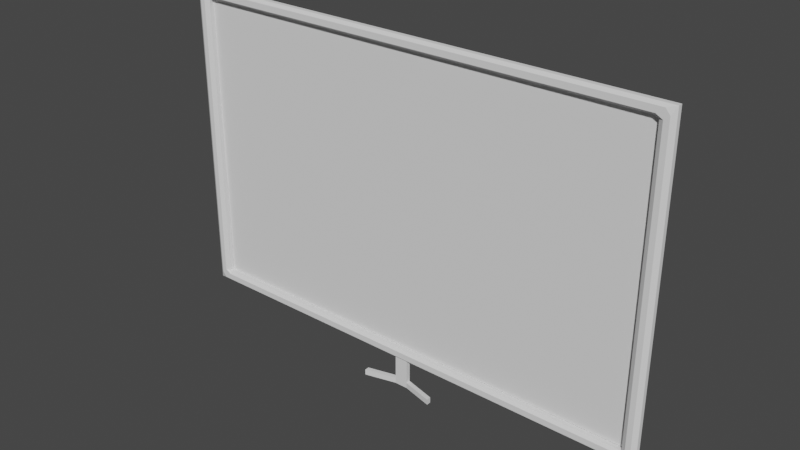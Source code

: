 # Source: uncurved.blend  (saved by Blender 3.1.7; exported with 4.5.12 LTS)
import bpy
from mathutils import Matrix  # noqa: F401  (used for matrix-valued properties, if any)

bpy.ops.wm.read_factory_settings(use_empty=True)
scene = bpy.context.scene
scene.name = 'Scene'

# ---- collections
col_collection = bpy.data.collections.new('Collection'); scene.collection.children.link(col_collection)

# ---- world
world_world = bpy.data.worlds.new('World'); scene.world = world_world
world_world.use_nodes = True; world_world.node_tree.nodes.clear()
_N = world_world.node_tree.nodes; _L = world_world.node_tree.links
n0 = _N.new('ShaderNodeOutputWorld'); n0.name = 'World Output'; n0.location = (300, 300)
n1 = _N.new('ShaderNodeBackground'); n1.name = 'Background'; n1.location = (10, 300)
n1.inputs[0].default_value = (0.05088, 0.05088, 0.05088, 1.0)
_L.new(n1.outputs[0], n0.inputs[0])
n0.is_active_output = True
world_world.color = (0.05088, 0.05088, 0.05088)
world_world.use_sun_shadow = False
world_world.sun_shadow_jitter_overblur = 0.0

# ---- meshes
me_plane = bpy.data.meshes.new('Plane')
me_plane.from_pydata([(-0.9281, 0.9281, 0.0), (-0.9281, -0.9281, 0.0), (0.9281, -0.9281, 0.0), (0.9281, 0.9281, 0.0)], [], [(1, 2, 3, 0)])
_uv = me_plane.uv_layers.new(name='UVMap')
_uv.uv.foreach_set('vector', [0.9999, 0.9999, 0.0001001, 0.9999, 9.998e-05, 0.0001001, 0.9999, 9.998e-05])
me_plane.use_remesh_fix_poles = True
me_plane.use_remesh_preserve_attributes = False
me_plane.update()
me_plane_001 = bpy.data.meshes.new('Plane.001')
me_plane_001.from_pydata([(-0.982, -1.0, 0.0), (0.982, -1.0, 0.0), (-0.982, 1.0, 0.0), (0.982, 1.0, 0.0), (-0.9281, 0.9281, 0.0), (-0.9281, -0.9281, 0.0), (0.9281, -0.9281, 0.0), (0.9281, 0.9281, 0.0), (-0.9281, 0.9281, 0.02875), (-0.9196, 0.945, 0.0457), (-0.945, 0.9224, 0.0457), (-0.945, -0.9224, 0.0457), (-0.9196, -0.945, 0.0457), (-0.9281, -0.9281, 0.02875), (0.9196, -0.945, 0.0457), (0.945, -0.9224, 0.0457), (0.9281, -0.9281, 0.02875), (0.945, 0.9224, 0.0457), (0.9196, 0.945, 0.0457), (0.9281, 0.9281, 0.02875), (-0.9651, 0.9492, 0.0457), (-0.9481, 0.983, 0.0457), (-0.982, 1.0, 0.02875), (-0.982, -1.0, 0.02875), (-0.9481, -0.983, 0.0457), (-0.9651, -0.9492, 0.0457), (0.982, -1.0, 0.02875), (0.9651, -0.9492, 0.0457), (0.9481, -0.983, 0.0457), (0.982, 1.0, 0.02875), (0.9481, 0.983, 0.0457), (0.9651, 0.9492, 0.0457), (0.8779, 0.9281, 0.0), (0.8278, 0.9281, 0.0), (0.7776, 0.9281, 0.0), (0.7274, 0.9281, 0.0), (0.6773, 0.9281, 0.0), (0.6271, 0.9281, 0.0), (0.5769, 0.9281, 0.0), (0.5268, 0.9281, 0.0), (0.4766, 0.9281, 0.0), (0.4264, 0.9281, 0.0), (0.3763, 0.9281, 0.0), (0.3261, 0.9281, 0.0), (0.2759, 0.9281, 0.0), (0.2258, 0.9281, 0.0), (0.1756, 0.9281, 0.0), (0.1254, 0.9281, 0.0), (0.07525, 0.9281, 0.0), (0.02508, 0.9281, 0.0), (-0.02508, 0.9281, 0.0), (-0.07525, 0.9281, 0.0), (-0.1254, 0.9281, 0.0), (-0.1756, 0.9281, 0.0), (-0.2258, 0.9281, 0.0), (-0.2759, 0.9281, 0.0), (-0.3261, 0.9281, 0.0), (-0.3763, 0.9281, 0.0), (-0.4264, 0.9281, 0.0), (-0.4766, 0.9281, 0.0), (-0.5268, 0.9281, 0.0), (-0.5769, 0.9281, 0.0), (-0.6271, 0.9281, 0.0), (-0.6773, 0.9281, 0.0), (-0.7274, 0.9281, 0.0), (-0.7776, 0.9281, 0.0), (-0.8278, 0.9281, 0.0), (-0.8779, 0.9281, 0.0), (0.9289, 1.0, 0.0), (0.8759, 1.0, 0.0), (0.8228, 1.0, 0.0), (0.7697, 1.0, 0.0), (0.7166, 1.0, 0.0), (0.6635, 1.0, 0.0), (0.6104, 1.0, 0.0), (0.5574, 1.0, 0.0), (0.5043, 1.0, 0.0), (0.4512, 1.0, 0.0), (0.3981, 1.0, 0.0), (0.345, 1.0, 0.0), (0.292, 1.0, 0.0), (0.2389, 1.0, 0.0), (0.1858, 1.0, 0.0), (0.1327, 1.0, 0.0), (0.07962, 1.0, 0.0), (0.02654, 1.0, 0.0), (-0.02654, 1.0, 0.0), (-0.07962, 1.0, 0.0), (-0.1327, 1.0, 0.0), (-0.1858, 1.0, 0.0), (-0.2389, 1.0, 0.0), (-0.292, 1.0, 0.0), (-0.345, 1.0, 0.0), (-0.3981, 1.0, 0.0), (-0.4512, 1.0, 0.0), (-0.5043, 1.0, 0.0), (-0.5574, 1.0, 0.0), (-0.6104, 1.0, 0.0), (-0.6635, 1.0, 0.0), (-0.7166, 1.0, 0.0), (-0.7697, 1.0, 0.0), (-0.8228, 1.0, 0.0), (-0.8759, 1.0, 0.0), (-0.9289, 1.0, 0.0), (0.8699, 0.945, 0.0457), (0.8202, 0.945, 0.0457), (0.7705, 0.945, 0.0457), (0.7208, 0.945, 0.0457), (0.6711, 0.945, 0.0457), (0.6214, 0.945, 0.0457), (0.5716, 0.945, 0.0457), (0.5219, 0.945, 0.0457), (0.4722, 0.945, 0.0457), (0.4225, 0.945, 0.0457), (0.3728, 0.945, 0.0457), (0.3231, 0.945, 0.0457), (0.2734, 0.945, 0.0457), (0.2237, 0.945, 0.0457), (0.174, 0.945, 0.0457), (0.1243, 0.945, 0.0457), (0.07456, 0.945, 0.0457), (0.02485, 0.945, 0.0457), (-0.02485, 0.945, 0.0457), (-0.07456, 0.945, 0.0457), (-0.1243, 0.945, 0.0457), (-0.174, 0.945, 0.0457), (-0.2237, 0.945, 0.0457), (-0.2734, 0.945, 0.0457), (-0.3231, 0.945, 0.0457), (-0.3728, 0.945, 0.0457), (-0.4225, 0.945, 0.0457), (-0.4722, 0.945, 0.0457), (-0.5219, 0.945, 0.0457), (-0.5716, 0.945, 0.0457), (-0.6214, 0.945, 0.0457), (-0.6711, 0.945, 0.0457), (-0.7208, 0.945, 0.0457), (-0.7705, 0.945, 0.0457), (-0.8202, 0.945, 0.0457), (-0.8699, 0.945, 0.0457), (-0.8779, 0.9281, 0.02875), (-0.8278, 0.9281, 0.02875), (-0.7776, 0.9281, 0.02875), (-0.7274, 0.9281, 0.02875), (-0.6773, 0.9281, 0.02875), (-0.6271, 0.9281, 0.02875), (-0.5769, 0.9281, 0.02875), (-0.5268, 0.9281, 0.02875), (-0.4766, 0.9281, 0.02875), (-0.4264, 0.9281, 0.02875), (-0.3763, 0.9281, 0.02875), (-0.3261, 0.9281, 0.02875), (-0.2759, 0.9281, 0.02875), (-0.2258, 0.9281, 0.02875), (-0.1756, 0.9281, 0.02875), (-0.1254, 0.9281, 0.02875), (-0.07525, 0.9281, 0.02875), (-0.02508, 0.9281, 0.02875), (0.02508, 0.9281, 0.02875), (0.07525, 0.9281, 0.02875), (0.1254, 0.9281, 0.02875), (0.1756, 0.9281, 0.02875), (0.2258, 0.9281, 0.02875), (0.2759, 0.9281, 0.02875), (0.3261, 0.9281, 0.02875), (0.3763, 0.9281, 0.02875), (0.4264, 0.9281, 0.02875), (0.4766, 0.9281, 0.02875), (0.5268, 0.9281, 0.02875), (0.5769, 0.9281, 0.02875), (0.6271, 0.9281, 0.02875), (0.6773, 0.9281, 0.02875), (0.7274, 0.9281, 0.02875), (0.7776, 0.9281, 0.02875), (0.8278, 0.9281, 0.02875), (0.8779, 0.9281, 0.02875), (0.9289, 1.0, 0.02875), (0.8759, 1.0, 0.02875), (0.8228, 1.0, 0.02875), (0.7697, 1.0, 0.02875), (0.7166, 1.0, 0.02875), (0.6635, 1.0, 0.02875), (0.6104, 1.0, 0.02875), (0.5574, 1.0, 0.02875), (0.5043, 1.0, 0.02875), (0.4512, 1.0, 0.02875), (0.3981, 1.0, 0.02875), (0.345, 1.0, 0.02875), (0.292, 1.0, 0.02875), (0.2389, 1.0, 0.02875), (0.1858, 1.0, 0.02875), (0.1327, 1.0, 0.02875), (0.07962, 1.0, 0.02875), (0.02654, 1.0, 0.02875), (-0.02654, 1.0, 0.02875), (-0.07962, 1.0, 0.02875), (-0.1327, 1.0, 0.02875), (-0.1858, 1.0, 0.02875), (-0.2389, 1.0, 0.02875), (-0.292, 1.0, 0.02875), (-0.345, 1.0, 0.02875), (-0.3981, 1.0, 0.02875), (-0.4512, 1.0, 0.02875), (-0.5043, 1.0, 0.02875), (-0.5574, 1.0, 0.02875), (-0.6104, 1.0, 0.02875), (-0.6635, 1.0, 0.02875), (-0.7166, 1.0, 0.02875), (-0.7697, 1.0, 0.02875), (-0.8228, 1.0, 0.02875), (-0.8759, 1.0, 0.02875), (-0.9289, 1.0, 0.02875), (-0.8969, 0.983, 0.0457), (-0.8456, 0.983, 0.0457), (-0.7944, 0.983, 0.0457), (-0.7431, 0.983, 0.0457), (-0.6919, 0.983, 0.0457), (-0.6406, 0.983, 0.0457), (-0.5894, 0.983, 0.0457), (-0.5381, 0.983, 0.0457), (-0.4869, 0.983, 0.0457), (-0.4356, 0.983, 0.0457), (-0.3844, 0.983, 0.0457), (-0.3331, 0.983, 0.0457), (-0.2819, 0.983, 0.0457), (-0.2306, 0.983, 0.0457), (-0.1794, 0.983, 0.0457), (-0.1281, 0.983, 0.0457), (-0.07687, 0.983, 0.0457), (-0.02562, 0.983, 0.0457), (0.02562, 0.983, 0.0457), (0.07687, 0.983, 0.0457), (0.1281, 0.983, 0.0457), (0.1794, 0.983, 0.0457), (0.2306, 0.983, 0.0457), (0.2819, 0.983, 0.0457), (0.3331, 0.983, 0.0457), (0.3844, 0.983, 0.0457), (0.4356, 0.983, 0.0457), (0.4869, 0.983, 0.0457), (0.5381, 0.983, 0.0457), (0.5894, 0.983, 0.0457), (0.6406, 0.983, 0.0457), (0.6919, 0.983, 0.0457), (0.7431, 0.983, 0.0457), (0.7944, 0.983, 0.0457), (0.8456, 0.983, 0.0457), (0.8969, 0.983, 0.0457), (0.02654, 1.155, 0.0), (-0.02654, 1.155, 0.0), (0.02654, 1.155, 0.02875), (-0.02654, 1.155, 0.02875), (0.02654, 1.191, 0.0), (-0.02654, 1.191, 0.0), (0.02654, 1.191, 0.02875), (-0.02654, 1.191, 0.02875), (0.1515, 1.155, 0.05195), (0.1515, 1.155, 0.08069), (0.1515, 1.191, 0.05195), (0.1515, 1.191, 0.08069), (-0.1515, 1.155, 0.05195), (-0.1515, 1.155, 0.08069), (-0.1515, 1.191, 0.05195), (-0.1515, 1.191, 0.08069)], [], [(5, 0, 2, 4), (6, 1, 0, 5), (7, 3, 1, 6), (32, 68, 3, 7), (32, 7, 19, 175), (7, 6, 16, 19), (2, 0, 23, 22), (11, 10, 20, 25), (104, 18, 30, 247), (0, 1, 26, 23), (1, 3, 29, 26), (6, 5, 13, 16), (14, 12, 24, 28), (103, 2, 22, 211), (17, 15, 27, 31), (8, 9, 10), (11, 12, 13), (14, 15, 16), (17, 18, 19), (20, 21, 22), (23, 24, 25), (26, 27, 28), (29, 30, 31), (10, 11, 13, 8), (12, 14, 16, 13), (15, 17, 19, 16), (139, 9, 8, 140), (22, 23, 25, 20), (23, 26, 28, 24), (26, 29, 31, 27), (211, 22, 21, 212), (24, 12, 11, 25), (9, 21, 20, 10), (27, 15, 14, 28), (30, 18, 17, 31), (5, 4, 8, 13), (29, 176, 247, 30), (176, 177, 246, 247), (177, 178, 245, 246), (178, 179, 244, 245), (179, 180, 243, 244), (180, 181, 242, 243), (181, 182, 241, 242), (182, 183, 240, 241), (183, 184, 239, 240), (184, 185, 238, 239), (185, 186, 237, 238), (186, 187, 236, 237), (187, 188, 235, 236), (188, 189, 234, 235), (189, 190, 233, 234), (190, 191, 232, 233), (191, 192, 231, 232), (192, 193, 230, 231), (193, 194, 229, 230), (194, 195, 228, 229), (195, 196, 227, 228), (196, 197, 226, 227), (197, 198, 225, 226), (198, 199, 224, 225), (199, 200, 223, 224), (200, 201, 222, 223), (201, 202, 221, 222), (202, 203, 220, 221), (203, 204, 219, 220), (204, 205, 218, 219), (205, 206, 217, 218), (206, 207, 216, 217), (207, 208, 215, 216), (208, 209, 214, 215), (209, 210, 213, 214), (210, 211, 212, 213), (18, 104, 175, 19), (104, 105, 174, 175), (105, 106, 173, 174), (106, 107, 172, 173), (107, 108, 171, 172), (108, 109, 170, 171), (109, 110, 169, 170), (110, 111, 168, 169), (111, 112, 167, 168), (112, 113, 166, 167), (113, 114, 165, 166), (114, 115, 164, 165), (115, 116, 163, 164), (116, 117, 162, 163), (117, 118, 161, 162), (118, 119, 160, 161), (119, 120, 159, 160), (120, 121, 158, 159), (121, 122, 157, 158), (122, 123, 156, 157), (123, 124, 155, 156), (124, 125, 154, 155), (125, 126, 153, 154), (126, 127, 152, 153), (127, 128, 151, 152), (128, 129, 150, 151), (129, 130, 149, 150), (130, 131, 148, 149), (131, 132, 147, 148), (132, 133, 146, 147), (133, 134, 145, 146), (134, 135, 144, 145), (135, 136, 143, 144), (136, 137, 142, 143), (137, 138, 141, 142), (138, 139, 140, 141), (3, 68, 176, 29), (68, 69, 177, 176), (69, 70, 178, 177), (70, 71, 179, 178), (71, 72, 180, 179), (72, 73, 181, 180), (73, 74, 182, 181), (74, 75, 183, 182), (75, 76, 184, 183), (76, 77, 185, 184), (77, 78, 186, 185), (78, 79, 187, 186), (79, 80, 188, 187), (80, 81, 189, 188), (81, 82, 190, 189), (82, 83, 191, 190), (83, 84, 192, 191), (84, 85, 193, 192), (86, 194, 251, 249), (86, 87, 195, 194), (87, 88, 196, 195), (88, 89, 197, 196), (89, 90, 198, 197), (90, 91, 199, 198), (91, 92, 200, 199), (92, 93, 201, 200), (93, 94, 202, 201), (94, 95, 203, 202), (95, 96, 204, 203), (96, 97, 205, 204), (97, 98, 206, 205), (98, 99, 207, 206), (99, 100, 208, 207), (100, 101, 209, 208), (101, 102, 210, 209), (102, 103, 211, 210), (9, 139, 212, 21), (139, 138, 213, 212), (138, 137, 214, 213), (137, 136, 215, 214), (136, 135, 216, 215), (135, 134, 217, 216), (134, 133, 218, 217), (133, 132, 219, 218), (132, 131, 220, 219), (131, 130, 221, 220), (130, 129, 222, 221), (129, 128, 223, 222), (128, 127, 224, 223), (127, 126, 225, 224), (126, 125, 226, 225), (125, 124, 227, 226), (124, 123, 228, 227), (123, 122, 229, 228), (122, 121, 230, 229), (121, 120, 231, 230), (120, 119, 232, 231), (119, 118, 233, 232), (118, 117, 234, 233), (117, 116, 235, 234), (116, 115, 236, 235), (115, 114, 237, 236), (114, 113, 238, 237), (113, 112, 239, 238), (112, 111, 240, 239), (111, 110, 241, 240), (110, 109, 242, 241), (109, 108, 243, 242), (108, 107, 244, 243), (107, 106, 245, 244), (106, 105, 246, 245), (105, 104, 247, 246), (4, 67, 140, 8), (67, 66, 141, 140), (66, 65, 142, 141), (65, 64, 143, 142), (64, 63, 144, 143), (63, 62, 145, 144), (62, 61, 146, 145), (61, 60, 147, 146), (60, 59, 148, 147), (59, 58, 149, 148), (58, 57, 150, 149), (57, 56, 151, 150), (56, 55, 152, 151), (55, 54, 153, 152), (54, 53, 154, 153), (53, 52, 155, 154), (52, 51, 156, 155), (51, 50, 157, 156), (50, 49, 158, 157), (49, 48, 159, 158), (48, 47, 160, 159), (47, 46, 161, 160), (46, 45, 162, 161), (45, 44, 163, 162), (44, 43, 164, 163), (43, 42, 165, 164), (42, 41, 166, 165), (41, 40, 167, 166), (40, 39, 168, 167), (39, 38, 169, 168), (38, 37, 170, 169), (37, 36, 171, 170), (36, 35, 172, 171), (35, 34, 173, 172), (34, 33, 174, 173), (33, 32, 175, 174), (4, 2, 103, 67), (67, 103, 102, 66), (66, 102, 101, 65), (65, 101, 100, 64), (64, 100, 99, 63), (63, 99, 98, 62), (62, 98, 97, 61), (61, 97, 96, 60), (60, 96, 95, 59), (59, 95, 94, 58), (58, 94, 93, 57), (57, 93, 92, 56), (56, 92, 91, 55), (55, 91, 90, 54), (54, 90, 89, 53), (53, 89, 88, 52), (52, 88, 87, 51), (51, 87, 86, 50), (50, 86, 85, 49), (49, 85, 84, 48), (48, 84, 83, 47), (47, 83, 82, 46), (46, 82, 81, 45), (45, 81, 80, 44), (44, 80, 79, 43), (43, 79, 78, 42), (42, 78, 77, 41), (41, 77, 76, 40), (40, 76, 75, 39), (39, 75, 74, 38), (38, 74, 73, 37), (37, 73, 72, 36), (36, 72, 71, 35), (35, 71, 70, 34), (34, 70, 69, 33), (33, 69, 68, 32), (249, 251, 261, 260), (85, 86, 249, 248), (194, 193, 250, 251), (193, 85, 248, 250), (252, 253, 255, 254), (251, 250, 254, 255), (254, 250, 257, 259), (248, 249, 253, 252), (257, 256, 258, 259), (252, 254, 259, 258), (248, 252, 258, 256), (250, 248, 256, 257), (260, 261, 263, 262), (251, 255, 263, 261), (253, 249, 260, 262), (255, 253, 262, 263)])
_uv = me_plane_001.uv_layers.new(name='UVMap')
_uv.uv.foreach_set('vector', [0.03596, 0.03596, 0.0, 0.0, 0.0, 1.0, 0.03596, 0.964, 0.964, 0.03596, 1.0, 0.0, 0.0, 0.0, 0.03596, 0.03596, 0.964, 0.964, 1.0, 1.0, 1.0, 0.0, 0.964, 0.03596, 0.939, 0.964, 0.973, 1.0, 1.0, 1.0, 0.964, 0.964, 0.939, 0.964, 0.964, 0.964, 0.964, 0.964, 0.939, 0.964, 0.964, 0.964, 0.964, 0.03596, 0.964, 0.03596, 0.964, 0.964, 0.0, 1.0, 0.0, 0.0, 0.0, 0.0, 0.0, 1.0, 0.02466, 0.03878, 0.02466, 0.9612, 0.0113, 0.9746, 0.0113, 0.02542, 0.9368, 0.9725, 0.9618, 0.9725, 0.9808, 0.9915, 0.9548, 0.9915, 0.0, 0.0, 1.0, 0.0, 1.0, 0.0, 0.0, 0.0, 1.0, 0.0, 1.0, 1.0, 1.0, 1.0, 1.0, 0.0, 0.964, 0.03596, 0.03596, 0.03596, 0.03596, 0.03596, 0.964, 0.03596, 0.9618, 0.02748, 0.0382, 0.02748, 0.01924, 0.008475, 0.9808, 0.008475, 0.02703, 1.0, 0.0, 1.0, 0.0, 1.0, 0.02703, 1.0, 0.9753, 0.9612, 0.9753, 0.03878, 0.9887, 0.02542, 0.9887, 0.9746, 0.03596, 0.964, 0.0382, 0.9725, 0.02466, 0.9612, 0.02466, 0.03878, 0.0382, 0.02748, 0.03596, 0.03596, 0.9618, 0.02748, 0.9753, 0.03878, 0.964, 0.03596, 0.9753, 0.9612, 0.9618, 0.9725, 0.964, 0.964, 0.0113, 0.9746, 0.01924, 0.9915, 0.0, 1.0, 0.0, 0.0, 0.01924, 0.008475, 0.0113, 0.02542, 1.0, 0.0, 0.9887, 0.02542, 0.9808, 0.008475, 1.0, 1.0, 0.9808, 0.9915, 0.9887, 0.9746, 0.02466, 0.9612, 0.02466, 0.03878, 0.03596, 0.03596, 0.03596, 0.964, 0.0382, 0.02748, 0.9618, 0.02748, 0.964, 0.03596, 0.03596, 0.03596, 0.9753, 0.03878, 0.9753, 0.9612, 0.964, 0.964, 0.964, 0.03596, 0.06316, 0.9725, 0.0382, 0.9725, 0.03596, 0.964, 0.06104, 0.964, 0.0, 1.0, 0.0, 0.0, 0.0113, 0.02542, 0.0113, 0.9746, 0.0, 0.0, 1.0, 0.0, 0.9808, 0.008475, 0.01924, 0.008475, 1.0, 0.0, 1.0, 1.0, 0.9887, 0.9746, 0.9887, 0.02542, 0.02703, 1.0, 0.0, 1.0, 0.01924, 0.9915, 0.04522, 0.9915, 0.01924, 0.008475, 0.0382, 0.02748, 0.02466, 0.03878, 0.0113, 0.02542, 0.0382, 0.9725, 0.01924, 0.9915, 0.0113, 0.9746, 0.02466, 0.9612, 0.9887, 0.02542, 0.9753, 0.03878, 0.9618, 0.02748, 0.9808, 0.008475, 0.9808, 0.9915, 0.9618, 0.9725, 0.9753, 0.9612, 0.9887, 0.9746, 0.03596, 0.03596, 0.03596, 0.964, 0.03596, 0.964, 0.03596, 0.03596, 1.0, 1.0, 0.973, 1.0, 0.9548, 0.9915, 0.9808, 0.9915, 0.973, 1.0, 0.9459, 1.0, 0.9288, 0.9915, 0.9548, 0.9915, 0.9459, 1.0, 0.9189, 1.0, 0.9028, 0.9915, 0.9288, 0.9915, 0.9189, 1.0, 0.8919, 1.0, 0.8768, 0.9915, 0.9028, 0.9915, 0.8919, 1.0, 0.8649, 1.0, 0.8508, 0.9915, 0.8768, 0.9915, 0.8649, 1.0, 0.8378, 1.0, 0.8248, 0.9915, 0.8508, 0.9915, 0.8378, 1.0, 0.8108, 1.0, 0.7989, 0.9915, 0.8248, 0.9915, 0.8108, 1.0, 0.7838, 1.0, 0.7729, 0.9915, 0.7989, 0.9915, 0.7838, 1.0, 0.7568, 1.0, 0.7469, 0.9915, 0.7729, 0.9915, 0.7568, 1.0, 0.7297, 1.0, 0.7209, 0.9915, 0.7469, 0.9915, 0.7297, 1.0, 0.7027, 1.0, 0.6949, 0.9915, 0.7209, 0.9915, 0.7027, 1.0, 0.6757, 1.0, 0.6689, 0.9915, 0.6949, 0.9915, 0.6757, 1.0, 0.6486, 1.0, 0.6429, 0.9915, 0.6689, 0.9915, 0.6486, 1.0, 0.6216, 1.0, 0.6169, 0.9915, 0.6429, 0.9915, 0.6216, 1.0, 0.5946, 1.0, 0.591, 0.9915, 0.6169, 0.9915, 0.5946, 1.0, 0.5676, 1.0, 0.565, 0.9915, 0.591, 0.9915, 0.5676, 1.0, 0.5405, 1.0, 0.539, 0.9915, 0.565, 0.9915, 0.5405, 1.0, 0.5135, 1.0, 0.513, 0.9915, 0.539, 0.9915, 0.5135, 1.0, 0.4865, 1.0, 0.487, 0.9915, 0.513, 0.9915, 0.4865, 1.0, 0.4595, 1.0, 0.461, 0.9915, 0.487, 0.9915, 0.4595, 1.0, 0.4324, 1.0, 0.435, 0.9915, 0.461, 0.9915, 0.4324, 1.0, 0.4054, 1.0, 0.409, 0.9915, 0.435, 0.9915, 0.4054, 1.0, 0.3784, 1.0, 0.3831, 0.9915, 0.409, 0.9915, 0.3784, 1.0, 0.3514, 1.0, 0.3571, 0.9915, 0.3831, 0.9915, 0.3514, 1.0, 0.3243, 1.0, 0.3311, 0.9915, 0.3571, 0.9915, 0.3243, 1.0, 0.2973, 1.0, 0.3051, 0.9915, 0.3311, 0.9915, 0.2973, 1.0, 0.2703, 1.0, 0.2791, 0.9915, 0.3051, 0.9915, 0.2703, 1.0, 0.2432, 1.0, 0.2531, 0.9915, 0.2791, 0.9915, 0.2432, 1.0, 0.2162, 1.0, 0.2271, 0.9915, 0.2531, 0.9915, 0.2162, 1.0, 0.1892, 1.0, 0.2011, 0.9915, 0.2271, 0.9915, 0.1892, 1.0, 0.1622, 1.0, 0.1752, 0.9915, 0.2011, 0.9915, 0.1622, 1.0, 0.1351, 1.0, 0.1492, 0.9915, 0.1752, 0.9915, 0.1351, 1.0, 0.1081, 1.0, 0.1232, 0.9915, 0.1492, 0.9915, 0.1081, 1.0, 0.08108, 1.0, 0.0972, 0.9915, 0.1232, 0.9915, 0.08108, 1.0, 0.05405, 1.0, 0.07121, 0.9915, 0.0972, 0.9915, 0.05405, 1.0, 0.02703, 1.0, 0.04522, 0.9915, 0.07121, 0.9915, 0.9618, 0.9725, 0.9368, 0.9725, 0.939, 0.964, 0.964, 0.964, 0.9368, 0.9725, 0.9119, 0.9725, 0.9139, 0.964, 0.939, 0.964, 0.9119, 0.9725, 0.8869, 0.9725, 0.8888, 0.964, 0.9139, 0.964, 0.8869, 0.9725, 0.862, 0.9725, 0.8637, 0.964, 0.8888, 0.964, 0.862, 0.9725, 0.837, 0.9725, 0.8386, 0.964, 0.8637, 0.964, 0.837, 0.9725, 0.812, 0.9725, 0.8135, 0.964, 0.8386, 0.964, 0.812, 0.9725, 0.7871, 0.9725, 0.7885, 0.964, 0.8135, 0.964, 0.7871, 0.9725, 0.7621, 0.9725, 0.7634, 0.964, 0.7885, 0.964, 0.7621, 0.9725, 0.7371, 0.9725, 0.7383, 0.964, 0.7634, 0.964, 0.7371, 0.9725, 0.7122, 0.9725, 0.7132, 0.964, 0.7383, 0.964, 0.7122, 0.9725, 0.6872, 0.9725, 0.6881, 0.964, 0.7132, 0.964, 0.6872, 0.9725, 0.6623, 0.9725, 0.663, 0.964, 0.6881, 0.964, 0.6623, 0.9725, 0.6373, 0.9725, 0.638, 0.964, 0.663, 0.964, 0.6373, 0.9725, 0.6123, 0.9725, 0.6129, 0.964, 0.638, 0.964, 0.6123, 0.9725, 0.5874, 0.9725, 0.5878, 0.964, 0.6129, 0.964, 0.5874, 0.9725, 0.5624, 0.9725, 0.5627, 0.964, 0.5878, 0.964, 0.5624, 0.9725, 0.5374, 0.9725, 0.5376, 0.964, 0.5627, 0.964, 0.5374, 0.9725, 0.5125, 0.9725, 0.5125, 0.964, 0.5376, 0.964, 0.5125, 0.9725, 0.4875, 0.9725, 0.4875, 0.964, 0.5125, 0.964, 0.4875, 0.9725, 0.4626, 0.9725, 0.4624, 0.964, 0.4875, 0.964, 0.4626, 0.9725, 0.4376, 0.9725, 0.4373, 0.964, 0.4624, 0.964, 0.4376, 0.9725, 0.4126, 0.9725, 0.4122, 0.964, 0.4373, 0.964, 0.4126, 0.9725, 0.3877, 0.9725, 0.3871, 0.964, 0.4122, 0.964, 0.3877, 0.9725, 0.3627, 0.9725, 0.362, 0.964, 0.3871, 0.964, 0.3627, 0.9725, 0.3377, 0.9725, 0.337, 0.964, 0.362, 0.964, 0.3377, 0.9725, 0.3128, 0.9725, 0.3119, 0.964, 0.337, 0.964, 0.3128, 0.9725, 0.2878, 0.9725, 0.2868, 0.964, 0.3119, 0.964, 0.2878, 0.9725, 0.2629, 0.9725, 0.2617, 0.964, 0.2868, 0.964, 0.2629, 0.9725, 0.2379, 0.9725, 0.2366, 0.964, 0.2617, 0.964, 0.2379, 0.9725, 0.2129, 0.9725, 0.2115, 0.964, 0.2366, 0.964, 0.2129, 0.9725, 0.188, 0.9725, 0.1865, 0.964, 0.2115, 0.964, 0.188, 0.9725, 0.163, 0.9725, 0.1614, 0.964, 0.1865, 0.964, 0.163, 0.9725, 0.138, 0.9725, 0.1363, 0.964, 0.1614, 0.964, 0.138, 0.9725, 0.1131, 0.9725, 0.1112, 0.964, 0.1363, 0.964, 0.1131, 0.9725, 0.08812, 0.9725, 0.08612, 0.964, 0.1112, 0.964, 0.08812, 0.9725, 0.06316, 0.9725, 0.06104, 0.964, 0.08612, 0.964, 1.0, 1.0, 0.973, 1.0, 0.973, 1.0, 1.0, 1.0, 0.973, 1.0, 0.9459, 1.0, 0.9459, 1.0, 0.973, 1.0, 0.9459, 1.0, 0.9189, 1.0, 0.9189, 1.0, 0.9459, 1.0, 0.9189, 1.0, 0.8919, 1.0, 0.8919, 1.0, 0.9189, 1.0, 0.8919, 1.0, 0.8649, 1.0, 0.8649, 1.0, 0.8919, 1.0, 0.8649, 1.0, 0.8378, 1.0, 0.8378, 1.0, 0.8649, 1.0, 0.8378, 1.0, 0.8108, 1.0, 0.8108, 1.0, 0.8378, 1.0, 0.8108, 1.0, 0.7838, 1.0, 0.7838, 1.0, 0.8108, 1.0, 0.7838, 1.0, 0.7568, 1.0, 0.7568, 1.0, 0.7838, 1.0, 0.7568, 1.0, 0.7297, 1.0, 0.7297, 1.0, 0.7568, 1.0, 0.7297, 1.0, 0.7027, 1.0, 0.7027, 1.0, 0.7297, 1.0, 0.7027, 1.0, 0.6757, 1.0, 0.6757, 1.0, 0.7027, 1.0, 0.6757, 1.0, 0.6486, 1.0, 0.6486, 1.0, 0.6757, 1.0, 0.6486, 1.0, 0.6216, 1.0, 0.6216, 1.0, 0.6486, 1.0, 0.6216, 1.0, 0.5946, 1.0, 0.5946, 1.0, 0.6216, 1.0, 0.5946, 1.0, 0.5676, 1.0, 0.5676, 1.0, 0.5946, 1.0, 0.5676, 1.0, 0.5405, 1.0, 0.5405, 1.0, 0.5676, 1.0, 0.5405, 1.0, 0.5135, 1.0, 0.5135, 1.0, 0.5405, 1.0, 0.4865, 1.0, 0.4865, 1.0, 0.4865, 1.0, 0.4865, 1.0, 0.4865, 1.0, 0.4595, 1.0, 0.4595, 1.0, 0.4865, 1.0, 0.4595, 1.0, 0.4324, 1.0, 0.4324, 1.0, 0.4595, 1.0, 0.4324, 1.0, 0.4054, 1.0, 0.4054, 1.0, 0.4324, 1.0, 0.4054, 1.0, 0.3784, 1.0, 0.3784, 1.0, 0.4054, 1.0, 0.3784, 1.0, 0.3514, 1.0, 0.3514, 1.0, 0.3784, 1.0, 0.3514, 1.0, 0.3243, 1.0, 0.3243, 1.0, 0.3514, 1.0, 0.3243, 1.0, 0.2973, 1.0, 0.2973, 1.0, 0.3243, 1.0, 0.2973, 1.0, 0.2703, 1.0, 0.2703, 1.0, 0.2973, 1.0, 0.2703, 1.0, 0.2432, 1.0, 0.2432, 1.0, 0.2703, 1.0, 0.2432, 1.0, 0.2162, 1.0, 0.2162, 1.0, 0.2432, 1.0, 0.2162, 1.0, 0.1892, 1.0, 0.1892, 1.0, 0.2162, 1.0, 0.1892, 1.0, 0.1622, 1.0, 0.1622, 1.0, 0.1892, 1.0, 0.1622, 1.0, 0.1351, 1.0, 0.1351, 1.0, 0.1622, 1.0, 0.1351, 1.0, 0.1081, 1.0, 0.1081, 1.0, 0.1351, 1.0, 0.1081, 1.0, 0.08108, 1.0, 0.08108, 1.0, 0.1081, 1.0, 0.08108, 1.0, 0.05405, 1.0, 0.05405, 1.0, 0.08108, 1.0, 0.05405, 1.0, 0.02703, 1.0, 0.02703, 1.0, 0.05405, 1.0, 0.0382, 0.9725, 0.06316, 0.9725, 0.04522, 0.9915, 0.01924, 0.9915, 0.06316, 0.9725, 0.08812, 0.9725, 0.07121, 0.9915, 0.04522, 0.9915, 0.08812, 0.9725, 0.1131, 0.9725, 0.0972, 0.9915, 0.07121, 0.9915, 0.1131, 0.9725, 0.138, 0.9725, 0.1232, 0.9915, 0.0972, 0.9915, 0.138, 0.9725, 0.163, 0.9725, 0.1492, 0.9915, 0.1232, 0.9915, 0.163, 0.9725, 0.188, 0.9725, 0.1752, 0.9915, 0.1492, 0.9915, 0.188, 0.9725, 0.2129, 0.9725, 0.2011, 0.9915, 0.1752, 0.9915, 0.2129, 0.9725, 0.2379, 0.9725, 0.2271, 0.9915, 0.2011, 0.9915, 0.2379, 0.9725, 0.2629, 0.9725, 0.2531, 0.9915, 0.2271, 0.9915, 0.2629, 0.9725, 0.2878, 0.9725, 0.2791, 0.9915, 0.2531, 0.9915, 0.2878, 0.9725, 0.3128, 0.9725, 0.3051, 0.9915, 0.2791, 0.9915, 0.3128, 0.9725, 0.3377, 0.9725, 0.3311, 0.9915, 0.3051, 0.9915, 0.3377, 0.9725, 0.3627, 0.9725, 0.3571, 0.9915, 0.3311, 0.9915, 0.3627, 0.9725, 0.3877, 0.9725, 0.3831, 0.9915, 0.3571, 0.9915, 0.3877, 0.9725, 0.4126, 0.9725, 0.409, 0.9915, 0.3831, 0.9915, 0.4126, 0.9725, 0.4376, 0.9725, 0.435, 0.9915, 0.409, 0.9915, 0.4376, 0.9725, 0.4626, 0.9725, 0.461, 0.9915, 0.435, 0.9915, 0.4626, 0.9725, 0.4875, 0.9725, 0.487, 0.9915, 0.461, 0.9915, 0.4875, 0.9725, 0.5125, 0.9725, 0.513, 0.9915, 0.487, 0.9915, 0.5125, 0.9725, 0.5374, 0.9725, 0.539, 0.9915, 0.513, 0.9915, 0.5374, 0.9725, 0.5624, 0.9725, 0.565, 0.9915, 0.539, 0.9915, 0.5624, 0.9725, 0.5874, 0.9725, 0.591, 0.9915, 0.565, 0.9915, 0.5874, 0.9725, 0.6123, 0.9725, 0.6169, 0.9915, 0.591, 0.9915, 0.6123, 0.9725, 0.6373, 0.9725, 0.6429, 0.9915, 0.6169, 0.9915, 0.6373, 0.9725, 0.6623, 0.9725, 0.6689, 0.9915, 0.6429, 0.9915, 0.6623, 0.9725, 0.6872, 0.9725, 0.6949, 0.9915, 0.6689, 0.9915, 0.6872, 0.9725, 0.7122, 0.9725, 0.7209, 0.9915, 0.6949, 0.9915, 0.7122, 0.9725, 0.7371, 0.9725, 0.7469, 0.9915, 0.7209, 0.9915, 0.7371, 0.9725, 0.7621, 0.9725, 0.7729, 0.9915, 0.7469, 0.9915, 0.7621, 0.9725, 0.7871, 0.9725, 0.7989, 0.9915, 0.7729, 0.9915, 0.7871, 0.9725, 0.812, 0.9725, 0.8248, 0.9915, 0.7989, 0.9915, 0.812, 0.9725, 0.837, 0.9725, 0.8508, 0.9915, 0.8248, 0.9915, 0.837, 0.9725, 0.862, 0.9725, 0.8768, 0.9915, 0.8508, 0.9915, 0.862, 0.9725, 0.8869, 0.9725, 0.9028, 0.9915, 0.8768, 0.9915, 0.8869, 0.9725, 0.9119, 0.9725, 0.9288, 0.9915, 0.9028, 0.9915, 0.9119, 0.9725, 0.9368, 0.9725, 0.9548, 0.9915, 0.9288, 0.9915, 0.03596, 0.964, 0.06104, 0.964, 0.06104, 0.964, 0.03596, 0.964, 0.06104, 0.964, 0.08612, 0.964, 0.08612, 0.964, 0.06104, 0.964, 0.08612, 0.964, 0.1112, 0.964, 0.1112, 0.964, 0.08612, 0.964, 0.1112, 0.964, 0.1363, 0.964, 0.1363, 0.964, 0.1112, 0.964, 0.1363, 0.964, 0.1614, 0.964, 0.1614, 0.964, 0.1363, 0.964, 0.1614, 0.964, 0.1865, 0.964, 0.1865, 0.964, 0.1614, 0.964, 0.1865, 0.964, 0.2115, 0.964, 0.2115, 0.964, 0.1865, 0.964, 0.2115, 0.964, 0.2366, 0.964, 0.2366, 0.964, 0.2115, 0.964, 0.2366, 0.964, 0.2617, 0.964, 0.2617, 0.964, 0.2366, 0.964, 0.2617, 0.964, 0.2868, 0.964, 0.2868, 0.964, 0.2617, 0.964, 0.2868, 0.964, 0.3119, 0.964, 0.3119, 0.964, 0.2868, 0.964, 0.3119, 0.964, 0.337, 0.964, 0.337, 0.964, 0.3119, 0.964, 0.337, 0.964, 0.362, 0.964, 0.362, 0.964, 0.337, 0.964, 0.362, 0.964, 0.3871, 0.964, 0.3871, 0.964, 0.362, 0.964, 0.3871, 0.964, 0.4122, 0.964, 0.4122, 0.964, 0.3871, 0.964, 0.4122, 0.964, 0.4373, 0.964, 0.4373, 0.964, 0.4122, 0.964, 0.4373, 0.964, 0.4624, 0.964, 0.4624, 0.964, 0.4373, 0.964, 0.4624, 0.964, 0.4875, 0.964, 0.4875, 0.964, 0.4624, 0.964, 0.4875, 0.964, 0.5125, 0.964, 0.5125, 0.964, 0.4875, 0.964, 0.5125, 0.964, 0.5376, 0.964, 0.5376, 0.964, 0.5125, 0.964, 0.5376, 0.964, 0.5627, 0.964, 0.5627, 0.964, 0.5376, 0.964, 0.5627, 0.964, 0.5878, 0.964, 0.5878, 0.964, 0.5627, 0.964, 0.5878, 0.964, 0.6129, 0.964, 0.6129, 0.964, 0.5878, 0.964, 0.6129, 0.964, 0.638, 0.964, 0.638, 0.964, 0.6129, 0.964, 0.638, 0.964, 0.663, 0.964, 0.663, 0.964, 0.638, 0.964, 0.663, 0.964, 0.6881, 0.964, 0.6881, 0.964, 0.663, 0.964, 0.6881, 0.964, 0.7132, 0.964, 0.7132, 0.964, 0.6881, 0.964, 0.7132, 0.964, 0.7383, 0.964, 0.7383, 0.964, 0.7132, 0.964, 0.7383, 0.964, 0.7634, 0.964, 0.7634, 0.964, 0.7383, 0.964, 0.7634, 0.964, 0.7885, 0.964, 0.7885, 0.964, 0.7634, 0.964, 0.7885, 0.964, 0.8135, 0.964, 0.8135, 0.964, 0.7885, 0.964, 0.8135, 0.964, 0.8386, 0.964, 0.8386, 0.964, 0.8135, 0.964, 0.8386, 0.964, 0.8637, 0.964, 0.8637, 0.964, 0.8386, 0.964, 0.8637, 0.964, 0.8888, 0.964, 0.8888, 0.964, 0.8637, 0.964, 0.8888, 0.964, 0.9139, 0.964, 0.9139, 0.964, 0.8888, 0.964, 0.9139, 0.964, 0.939, 0.964, 0.939, 0.964, 0.9139, 0.964, 0.03596, 0.964, 0.0, 1.0, 0.02703, 1.0, 0.06104, 0.964, 0.06104, 0.964, 0.02703, 1.0, 0.05405, 1.0, 0.08612, 0.964, 0.08612, 0.964, 0.05405, 1.0, 0.08108, 1.0, 0.1112, 0.964, 0.1112, 0.964, 0.08108, 1.0, 0.1081, 1.0, 0.1363, 0.964, 0.1363, 0.964, 0.1081, 1.0, 0.1351, 1.0, 0.1614, 0.964, 0.1614, 0.964, 0.1351, 1.0, 0.1622, 1.0, 0.1865, 0.964, 0.1865, 0.964, 0.1622, 1.0, 0.1892, 1.0, 0.2115, 0.964, 0.2115, 0.964, 0.1892, 1.0, 0.2162, 1.0, 0.2366, 0.964, 0.2366, 0.964, 0.2162, 1.0, 0.2432, 1.0, 0.2617, 0.964, 0.2617, 0.964, 0.2432, 1.0, 0.2703, 1.0, 0.2868, 0.964, 0.2868, 0.964, 0.2703, 1.0, 0.2973, 1.0, 0.3119, 0.964, 0.3119, 0.964, 0.2973, 1.0, 0.3243, 1.0, 0.337, 0.964, 0.337, 0.964, 0.3243, 1.0, 0.3514, 1.0, 0.362, 0.964, 0.362, 0.964, 0.3514, 1.0, 0.3784, 1.0, 0.3871, 0.964, 0.3871, 0.964, 0.3784, 1.0, 0.4054, 1.0, 0.4122, 0.964, 0.4122, 0.964, 0.4054, 1.0, 0.4324, 1.0, 0.4373, 0.964, 0.4373, 0.964, 0.4324, 1.0, 0.4595, 1.0, 0.4624, 0.964, 0.4624, 0.964, 0.4595, 1.0, 0.4865, 1.0, 0.4875, 0.964, 0.4875, 0.964, 0.4865, 1.0, 0.5135, 1.0, 0.5125, 0.964, 0.5125, 0.964, 0.5135, 1.0, 0.5405, 1.0, 0.5376, 0.964, 0.5376, 0.964, 0.5405, 1.0, 0.5676, 1.0, 0.5627, 0.964, 0.5627, 0.964, 0.5676, 1.0, 0.5946, 1.0, 0.5878, 0.964, 0.5878, 0.964, 0.5946, 1.0, 0.6216, 1.0, 0.6129, 0.964, 0.6129, 0.964, 0.6216, 1.0, 0.6486, 1.0, 0.638, 0.964, 0.638, 0.964, 0.6486, 1.0, 0.6757, 1.0, 0.663, 0.964, 0.663, 0.964, 0.6757, 1.0, 0.7027, 1.0, 0.6881, 0.964, 0.6881, 0.964, 0.7027, 1.0, 0.7297, 1.0, 0.7132, 0.964, 0.7132, 0.964, 0.7297, 1.0, 0.7568, 1.0, 0.7383, 0.964, 0.7383, 0.964, 0.7568, 1.0, 0.7838, 1.0, 0.7634, 0.964, 0.7634, 0.964, 0.7838, 1.0, 0.8108, 1.0, 0.7885, 0.964, 0.7885, 0.964, 0.8108, 1.0, 0.8378, 1.0, 0.8135, 0.964, 0.8135, 0.964, 0.8378, 1.0, 0.8649, 1.0, 0.8386, 0.964, 0.8386, 0.964, 0.8649, 1.0, 0.8919, 1.0, 0.8637, 0.964, 0.8637, 0.964, 0.8919, 1.0, 0.9189, 1.0, 0.8888, 0.964, 0.8888, 0.964, 0.9189, 1.0, 0.9459, 1.0, 0.9139, 0.964, 0.9139, 0.964, 0.9459, 1.0, 0.973, 1.0, 0.939, 0.964, 0.4865, 1.0, 0.4865, 1.0, 0.4865, 1.0, 0.4865, 1.0, 0.5135, 1.0, 0.4865, 1.0, 0.4865, 1.0, 0.5135, 1.0, 0.4865, 1.0, 0.5135, 1.0, 0.5135, 1.0, 0.4865, 1.0, 0.5135, 1.0, 0.5135, 1.0, 0.5135, 1.0, 0.5135, 1.0, 0.5135, 1.0, 0.4865, 1.0, 0.4865, 1.0, 0.5135, 1.0, 0.4865, 1.0, 0.5135, 1.0, 0.5135, 1.0, 0.4865, 1.0, 0.5135, 1.0, 0.5135, 1.0, 0.5135, 1.0, 0.5135, 1.0, 0.5135, 1.0, 0.4865, 1.0, 0.4865, 1.0, 0.5135, 1.0, 0.5135, 1.0, 0.5135, 1.0, 0.5135, 1.0, 0.5135, 1.0, 0.5135, 1.0, 0.5135, 1.0, 0.5135, 1.0, 0.5135, 1.0, 0.5135, 1.0, 0.5135, 1.0, 0.5135, 1.0, 0.5135, 1.0, 0.5135, 1.0, 0.5135, 1.0, 0.5135, 1.0, 0.5135, 1.0, 0.4865, 1.0, 0.4865, 1.0, 0.4865, 1.0, 0.4865, 1.0, 0.4865, 1.0, 0.4865, 1.0, 0.4865, 1.0, 0.4865, 1.0, 0.4865, 1.0, 0.4865, 1.0, 0.4865, 1.0, 0.4865, 1.0, 0.4865, 1.0, 0.4865, 1.0, 0.4865, 1.0, 0.4865, 1.0])
me_plane_001.use_remesh_fix_poles = True
me_plane_001.use_remesh_preserve_attributes = False
me_plane_001.update()

# ---- objects
ob_plane = bpy.data.objects.new('Plane', me_plane)
ob_plane_001 = bpy.data.objects.new('Plane.001', me_plane_001)

# ---- transforms, parenting, visibility, modifiers, constraints
ob_plane.location = (0.0, 0.0, 0.0)
ob_plane.rotation_euler = (1.571, -0.0, 0.0)
ob_plane.scale = (1.6, 1.0, 1.0)
ob_plane_001.location = (0.0, 0.0, 0.0)
ob_plane_001.rotation_euler = (1.571, 3.142, -0.0)
ob_plane_001.scale = (1.6, 1.0, 1.0)

# ---- collection membership
col_collection.objects.link(ob_plane)
col_collection.objects.link(ob_plane_001)

# ---- scene / render settings (as saved in the file)
scene.frame_start = 1; scene.frame_end = 250; scene.frame_set(1)
scene.render.engine = 'BLENDER_EEVEE_NEXT'
scene.cycles.sampling_pattern = 'TABULATED_SOBOL'
scene.cycles.use_light_tree = False
scene.view_settings.view_transform = 'Filmic'
bpy.context.view_layer.update()

# ---- added for rendering (the .blend has no active camera and no usable light): camera, sun
cam_auto = bpy.data.cameras.new('AutoCamera')
cam_auto.lens = 50.0
cam_auto.sensor_width = 36.0
cam_auto.clip_end = 1000.0
ob_auto_camera = bpy.data.objects.new('AutoCamera', cam_auto)
scene.collection.objects.link(ob_auto_camera)
ob_auto_camera.location = (3.545, -4.29435, 2.74071)
ob_auto_camera.rotation_euler = (1.09748, -7.21219e-08, 0.694738)
scene.camera = ob_auto_camera
light_auto_sun = bpy.data.lights.new('AutoSun', 'SUN')
light_auto_sun.energy = 3.0
light_auto_sun.angle = 0.0523599
ob_auto_sun = bpy.data.objects.new('AutoSun', light_auto_sun)
scene.collection.objects.link(ob_auto_sun)
ob_auto_sun.rotation_euler = (0.872665, 0.174533, 0.523599)
bpy.context.view_layer.update()
